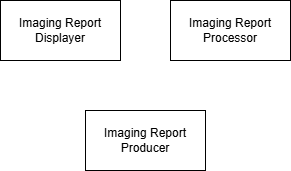

The diagram above was exported from draw.io. Its source (the exported page's mxGraphModel, read from the mxfile embedded in the PNG):
<mxGraphModel dx="930" dy="535" grid="1" gridSize="10" guides="1" tooltips="1" connect="1" arrows="1" fold="1" page="1" pageScale="1" pageWidth="850" pageHeight="1100" math="0" shadow="0">
  <root>
    <mxCell id="0" />
    <mxCell id="1" parent="0" />
    <mxCell id="2" value="Imaging Report Producer" style="rounded=0;whiteSpace=wrap;html=1;" vertex="1" parent="1">
      <mxGeometry x="305" y="240" width="120" height="60" as="geometry" />
    </mxCell>
    <mxCell id="3" value="Imaging Report Displayer" style="rounded=0;whiteSpace=wrap;html=1;" vertex="1" parent="1">
      <mxGeometry x="220" y="130" width="120" height="60" as="geometry" />
    </mxCell>
    <mxCell id="4" value="Imaging Report Processor" style="rounded=0;whiteSpace=wrap;html=1;" vertex="1" parent="1">
      <mxGeometry x="390" y="130" width="120" height="60" as="geometry" />
    </mxCell>
  </root>
</mxGraphModel>